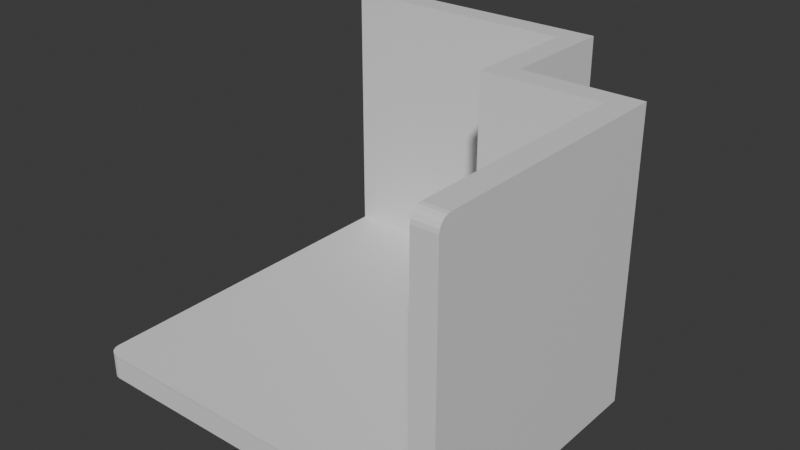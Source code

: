 # Source: Room-8.blend  (saved by Blender 4.0.36; exported with 4.5.12 LTS)
import bpy
from mathutils import Matrix  # noqa: F401  (used for matrix-valued properties, if any)

bpy.ops.wm.read_factory_settings(use_empty=True)
scene = bpy.context.scene
scene.name = 'Scene'

# ---- materials (node trees are filled in below, after node groups)
mat_material = bpy.data.materials.new('Material')
mat_material.alpha_threshold = 0.0
mat_material.use_transparent_shadow = False
mat_material.roughness = 0.5
mat_material.line_color = (0.0, 0.0, 0.0, 1.0)

# ---- material node trees
mat_material.use_nodes = True; mat_material.node_tree.nodes.clear()
_N = mat_material.node_tree.nodes; _L = mat_material.node_tree.links
n0 = _N.new('ShaderNodeOutputMaterial'); n0.name = 'Material Output'; n0.location = (300, 300)
n1 = _N.new('ShaderNodeBsdfPrincipled'); n1.name = 'Principled BSDF'; n1.location = (10, 300)
n1.inputs[3].default_value = 1.45
_L.new(n1.outputs[0], n0.inputs[0])
n0.is_active_output = True

# ---- world
world_world = bpy.data.worlds.new('World'); scene.world = world_world
world_world.use_nodes = True; world_world.node_tree.nodes.clear()
_N = world_world.node_tree.nodes; _L = world_world.node_tree.links
n0 = _N.new('ShaderNodeOutputWorld'); n0.name = 'World Output'; n0.location = (300, 300)
n1 = _N.new('ShaderNodeBackground'); n1.name = 'Background'; n1.location = (10, 300)
n1.inputs[0].default_value = (0.05088, 0.05088, 0.05088, 1.0)
_L.new(n1.outputs[0], n0.inputs[0])
n0.is_active_output = True
world_world.color = (0.05088, 0.05088, 0.05088)
world_world.use_sun_shadow = False
world_world.sun_shadow_jitter_overblur = 0.0

# ---- meshes
me_cube = bpy.data.meshes.new('Cube')
me_cube.from_pydata([(1.273, 0.2734, -0.9828), (1.273, 0.2734, -1.174), (1.273, -1.727, -0.9828), (1.273, -1.727, -1.174), (0.2734, 0.2734, -0.9828), (0.2734, 0.2734, -1.174), (0.2734, -1.727, -1.174), (-1.727, 0.2734, -1.174), (0.2734, 1.273, -0.9828), (0.2734, 1.273, -1.174), (-1.727, 1.273, -0.9828), (-1.727, 1.273, -1.174), (0.2734, 1.473, -0.9828), (0.2734, 1.473, -1.174), (-1.727, 1.473, -0.9828), (-1.727, 1.473, -1.174), (0.2734, 1.273, 1.217), (0.2734, 1.473, 1.217), (1.473, 0.2734, -0.9828), (1.473, 0.2734, -1.174), (1.473, -1.727, -0.9828), (1.473, -1.727, -1.174), (1.273, 0.2734, 1.217), (1.473, 0.2734, 1.217), (0.4734, 0.2734, -0.9828), (0.4734, 1.273, -0.9828), (0.4734, 1.273, -1.174), (0.4734, 1.473, -0.9828), (0.4734, 1.473, -1.174), (1.273, 0.4734, -1.174), (0.4734, 0.4734, -1.174), (1.273, 0.4734, -0.9828), (0.4734, 0.4734, -0.9828), (1.473, 0.4734, -0.9828), (1.473, 0.4734, -1.174), (0.2734, 0.2734, 1.217), (1.273, 0.2734, 1.217), (0.2734, 1.473, 1.217), (0.4734, 1.473, 1.217), (0.2734, 1.273, 1.217), (1.473, 0.2734, 1.217), (0.4734, 1.273, 1.217), (0.4734, 0.4734, 1.217), (1.273, 0.4734, 1.217), (1.473, 0.4734, 1.217), (1.273, -1.727, 1.117), (1.273, -1.627, 1.217), (1.273, -1.722, 1.148), (1.273, -1.707, 1.176), (1.273, -1.685, 1.198), (1.273, -1.657, 1.212), (1.473, -1.627, 1.217), (1.473, -1.727, 1.117), (1.473, -1.657, 1.212), (1.473, -1.685, 1.198), (1.473, -1.707, 1.176), (1.473, -1.722, 1.148), (-1.627, 1.273, 1.217), (-1.727, 1.273, 1.117), (-1.657, 1.273, 1.212), (-1.685, 1.273, 1.198), (-1.707, 1.273, 1.176), (-1.722, 1.273, 1.148), (-1.727, 1.473, 1.117), (-1.627, 1.473, 1.217), (-1.722, 1.473, 1.148), (-1.707, 1.473, 1.176), (-1.685, 1.473, 1.198), (-1.657, 1.473, 1.212), (-1.627, -1.727, -1.174), (-1.727, -1.627, -1.174), (-1.657, -1.722, -1.174), (-1.685, -1.707, -1.174), (-1.707, -1.685, -1.174), (-1.722, -1.657, -1.174), (-1.727, 1.273, 1.217), (-1.727, 1.473, 1.217), (-1.627, -1.727, -0.9841), (-1.727, -1.627, -0.9841), (-1.657, -1.722, -0.9841), (-1.685, -1.707, -0.9841), (-1.707, -1.685, -0.9841), (-1.722, -1.657, -0.9841)], [(24, 25)], [(5, 1, 3, 6), (5, 6, 69, 71, 72, 73, 74, 70, 7), (5, 9, 26, 30), (13, 12, 27, 28), (5, 7, 11, 9), (12, 13, 15, 14), (12, 14, 63, 65, 66, 67, 68, 64, 17), (9, 11, 15, 13), (14, 10, 58, 63), (10, 8, 16, 57, 59, 60, 61, 62, 58), (8, 12, 17, 16), (19, 18, 20, 21), (19, 1, 29, 34), (3, 1, 19, 21), (2, 20, 52, 45), (22, 46, 51, 23), (20, 18, 23, 51, 53, 54, 55, 56, 52), (18, 0, 22, 23), (25, 26, 28, 27), (26, 25, 32, 30), (25, 27, 38, 41), (9, 13, 28, 26), (30, 32, 31, 29), (29, 31, 33, 34), (1, 5, 30, 29), (0, 18, 40, 36), (27, 12, 37, 38), (18, 19, 34, 33), (37, 39, 41, 38), (35, 36, 43, 42), (36, 40, 44, 43), (31, 32, 42, 43), (18, 33, 44, 40), (8, 4, 35, 39), (4, 0, 36, 35), (33, 31, 43, 44), (12, 8, 39, 37), (51, 46, 50, 53), (53, 50, 49, 54), (54, 49, 48, 55), (55, 48, 47, 56), (56, 47, 45, 52), (0, 2, 45, 47, 48, 49, 50, 46, 22), (63, 58, 62, 65), (65, 62, 61, 66), (66, 61, 60, 67), (67, 60, 59, 68), (68, 59, 57, 64), (57, 16, 17, 64), (10, 14, 76, 75), (35, 42, 41, 39), (25, 41, 42, 32), (70, 74, 82, 78), (73, 72, 80, 81), (71, 69, 77, 79), (74, 73, 81, 82), (72, 71, 79, 80), (70, 78, 10, 11), (10, 14, 15, 11), (77, 69, 3, 2), (21, 20, 2, 3)])
_uv = me_cube.uv_layers.new(name='UVMap')
_uv.uv.foreach_set('vector', [0.125, 0.5, 0.375, 0.5, 0.375, 0.75, 0.125, 0.75, 0.125, 0.5, 0.125, 0.75, 0.125, 0.75, 0.125, 0.7494, 0.125, 0.7476, 0.125, 0.7448, 0.125, 0.7414, 0.125, 0.7375, 0.125, 0.5, 0.125, 0.5, 0.125, 0.5, 0.125, 0.5, 0.125, 0.5, 0.375, 0.25, 0.625, 0.25, 0.625, 0.25, 0.375, 0.25, 0.125, 0.5, 0.125, 0.5, 0.125, 0.5, 0.125, 0.5, 0.625, 0.25, 0.375, 0.25, 0.375, 0.25, 0.625, 0.25, 0.625, 0.25, 0.625, 0.25, 0.625, 0.25, 0.625, 0.25, 0.625, 0.25, 0.625, 0.25, 0.625, 0.25, 0.625, 0.25, 0.625, 0.25, 0.125, 0.5, 0.125, 0.5, 0.125, 0.5, 0.125, 0.5, 0.625, 0.25, 0.625, 0.25, 0.625, 0.25, 0.625, 0.25, 0.875, 0.5, 0.875, 0.5, 0.875, 0.5, 0.875, 0.5, 0.875, 0.5, 0.875, 0.5, 0.875, 0.5, 0.875, 0.5, 0.875, 0.5, 0.625, 0.25, 0.625, 0.25, 0.625, 0.25, 0.625, 0.25, 0.375, 0.5, 0.625, 0.5, 0.625, 0.75, 0.375, 0.75, 0.375, 0.5, 0.375, 0.5, 0.375, 0.5, 0.375, 0.5, 0.375, 0.75, 0.375, 0.5, 0.375, 0.5, 0.375, 0.75, 0.625, 0.75, 0.625, 0.75, 0.625, 0.75, 0.625, 0.75, 0.625, 0.5, 0.625, 0.7375, 0.625, 0.7375, 0.625, 0.5, 0.625, 0.75, 0.625, 0.5, 0.625, 0.5, 0.625, 0.7375, 0.625, 0.7414, 0.625, 0.7448, 0.625, 0.7492, 0.625, 0.7498, 0.625, 0.75, 0.625, 0.5, 0.625, 0.5, 0.625, 0.5, 0.625, 0.5, 0.625, 0.25, 0.375, 0.25, 0.375, 0.25, 0.625, 0.25, 0.125, 0.5, 0.625, 0.25, 0.625, 0.25, 0.125, 0.5, 0.625, 0.25, 0.625, 0.25, 0.625, 0.25, 0.625, 0.25, 0.125, 0.5, 0.125, 0.5, 0.125, 0.5, 0.125, 0.5, 0.375, 0.25, 0.625, 0.25, 0.625, 0.5, 0.375, 0.5, 0.375, 0.5, 0.625, 0.5, 0.625, 0.5, 0.375, 0.5, 0.375, 0.5, 0.125, 0.5, 0.125, 0.5, 0.375, 0.5, 0.625, 0.5, 0.625, 0.5, 0.625, 0.5, 0.625, 0.5, 0.625, 0.25, 0.625, 0.25, 0.625, 0.25, 0.625, 0.25, 0.625, 0.5, 0.375, 0.5, 0.375, 0.5, 0.625, 0.5, 0.625, 0.25, 0.625, 0.25, 0.625, 0.25, 0.625, 0.25, 0.875, 0.5, 0.625, 0.5, 0.625, 0.5, 0.875, 0.5, 0.625, 0.5, 0.625, 0.5, 0.625, 0.5, 0.625, 0.5, 0.625, 0.5, 0.625, 0.25, 0.625, 0.25, 0.625, 0.5, 0.625, 0.5, 0.625, 0.5, 0.625, 0.5, 0.625, 0.5, 0.875, 0.5, 0.875, 0.5, 0.875, 0.5, 0.875, 0.5, 0.875, 0.5, 0.625, 0.5, 0.625, 0.5, 0.875, 0.5, 0.625, 0.5, 0.625, 0.5, 0.625, 0.5, 0.625, 0.5, 0.625, 0.25, 0.625, 0.25, 0.625, 0.25, 0.625, 0.25, 0.625, 0.7375, 0.625, 0.7375, 0.625, 0.7414, 0.625, 0.7414, 0.625, 0.7414, 0.625, 0.7414, 0.625, 0.7448, 0.625, 0.7448, 0.625, 0.7448, 0.625, 0.7448, 0.625, 0.7492, 0.625, 0.7492, 0.625, 0.7492, 0.625, 0.7492, 0.625, 0.7498, 0.625, 0.7498, 0.625, 0.7498, 0.625, 0.7498, 0.625, 0.75, 0.625, 0.75, 0.625, 0.5, 0.625, 0.75, 0.625, 0.75, 0.625, 0.7498, 0.625, 0.7492, 0.625, 0.7448, 0.625, 0.7414, 0.625, 0.7375, 0.625, 0.5, 0.625, 0.25, 0.625, 0.25, 0.625, 0.25, 0.625, 0.25, 0.625, 0.25, 0.625, 0.25, 0.625, 0.25, 0.625, 0.25, 0.625, 0.25, 0.625, 0.25, 0.625, 0.25, 0.625, 0.25, 0.875, 0.5, 0.875, 0.5, 0.875, 0.5, 0.875, 0.5, 0.875, 0.5, 0.875, 0.5, 0.875, 0.5, 0.875, 0.5, 0.875, 0.5, 0.875, 0.5, 0.875, 0.5, 0.875, 0.5, 0.625, 0.25, 0.625, 0.25, 0.625, 0.25, 0.625, 0.25, 0.875, 0.5, 0.875, 0.5, 0.625, 0.25, 0.625, 0.25, 0.625, 0.25, 0.625, 0.25, 0.625, 0.25, 0.625, 0.25, 0.125, 0.7375, 0.125, 0.7414, 0.125, 0.7414, 0.125, 0.7375, 0.125, 0.7448, 0.125, 0.7476, 0.125, 0.7476, 0.125, 0.7448, 0.125, 0.7494, 0.125, 0.75, 0.125, 0.75, 0.125, 0.7494, 0.125, 0.7414, 0.125, 0.7448, 0.125, 0.7448, 0.125, 0.7414, 0.125, 0.7476, 0.125, 0.7494, 0.125, 0.7494, 0.125, 0.7476, 0.125, 0.7375, 0.125, 0.7375, 0.0, 0.0, 0.0, 0.0, 0.0, 0.0, 0.0, 0.0, 0.0, 0.0, 0.0, 0.0, 0.125, 0.75, 0.125, 0.75, 0.0, 0.0, 0.0, 0.0, 0.375, 0.75, 0.625, 0.75, 0.0, 0.0, 0.375, 0.75])
me_cube.materials.append(mat_material)
me_cube.use_mirror_vertex_groups = False
me_cube.update()
me_cube_001 = bpy.data.meshes.new('Cube.001')
me_cube_001.from_pydata([(1.273, -1.727, -0.9828), (0.2734, -1.727, -0.9828), (-1.727, 0.2734, -0.9828), (-1.727, 1.273, -0.9828), (-1.727, -1.627, -0.9828), (-1.627, -1.727, -0.9828), (-1.722, -1.657, -0.9828), (-1.707, -1.685, -0.9828), (-1.685, -1.707, -0.9828), (-1.657, -1.722, -0.9828), (1.273, -1.727, -0.9628), (0.2734, -1.727, -0.9628), (1.273, 0.2734, -0.9628), (0.2734, 0.2734, -0.9628), (-1.727, 0.2734, -0.9628), (0.2734, 1.273, -0.9628), (-1.727, 1.273, -0.9628), (-1.627, -1.727, -0.9628), (-1.657, -1.722, -0.9628), (-1.685, -1.707, -0.9628), (-1.707, -1.685, -0.9628), (-1.722, -1.657, -0.9628), (-1.727, -1.627, -0.9628)], [], [(8, 9, 18, 19), (5, 1, 11, 17), (12, 13, 11, 10), (11, 13, 14, 22, 21, 20, 19, 18, 17), (14, 13, 15, 16), (4, 6, 21, 22), (7, 8, 19, 20), (3, 2, 14, 16), (9, 5, 17, 18), (1, 0, 10, 11), (2, 4, 22, 14), (6, 7, 20, 21)])
_uv = me_cube_001.uv_layers.new(name='UVMap')
_uv.uv.foreach_set('vector', [0.625, 1.0, 0.625, 1.0, 0.625, 1.0, 0.625, 1.0, 0.625, 1.0, 0.625, 1.0, 0.625, 1.0, 0.625, 1.0, 0.625, 0.5, 0.875, 0.5, 0.875, 0.75, 0.625, 0.75, 0.875, 0.75, 0.875, 0.5, 0.875, 0.5, 0.875, 0.7375, 0.875, 0.7414, 0.875, 0.7448, 0.875, 0.7476, 0.875, 0.7494, 0.875, 0.75, 0.875, 0.5, 0.875, 0.5, 0.875, 0.5, 0.875, 0.5, 0.625, 0.0125, 0.625, 0.008637, 0.625, 0.008637, 0.625, 0.0125, 0.625, 0.005153, 0.625, 0.0, 0.625, 0.0, 0.625, 0.005153, 0.625, 0.25, 0.625, 0.25, 0.625, 0.25, 0.625, 0.25, 0.625, 1.0, 0.625, 1.0, 0.625, 1.0, 0.625, 1.0, 0.625, 1.0, 0.625, 0.75, 0.625, 0.75, 0.625, 1.0, 0.625, 0.25, 0.625, 0.0125, 0.625, 0.0125, 0.625, 0.25, 0.625, 0.008637, 0.625, 0.005153, 0.625, 0.005153, 0.625, 0.008637])
me_cube_001.materials.append(mat_material)
me_cube_001.use_mirror_vertex_groups = False
me_cube_001.update()

# ---- objects
ob_layout = bpy.data.objects.new('Layout', me_cube)
ob_floor = bpy.data.objects.new('Floor', me_cube_001)

# ---- transforms, parenting, visibility, modifiers, constraints
ob_layout.location = (1.897e-08, 0.0, 0.0)
ob_layout.lock_rotations_4d = False
ob_layout.empty_display_type = 'ARROWS'
ob_layout.lineart.crease_threshold = 0.0
ob_floor.location = (1.897e-08, 0.0, 0.0)
ob_floor.lock_rotations_4d = False
ob_floor.empty_display_type = 'ARROWS'
ob_floor.lineart.crease_threshold = 0.0

# ---- collection membership
scene.collection.objects.link(ob_layout)
scene.collection.objects.link(ob_floor)

# ---- scene / render settings (as saved in the file)
scene.frame_start = 1; scene.frame_end = 250; scene.frame_set(1)
scene.render.engine = 'BLENDER_EEVEE_NEXT'
scene.cycles.sampling_pattern = 'TABULATED_SOBOL'
bpy.context.view_layer.update()

# ---- added for rendering (the .blend has no active camera and no usable light): camera, sun
cam_auto = bpy.data.cameras.new('AutoCamera')
cam_auto.lens = 50.0
cam_auto.sensor_width = 36.0
cam_auto.clip_end = 1000.0
ob_auto_camera = bpy.data.objects.new('AutoCamera', cam_auto)
scene.collection.objects.link(ob_auto_camera)
ob_auto_camera.location = (4.60912, -5.80937, 3.81007)
ob_auto_camera.rotation_euler = (1.09748, -7.21219e-08, 0.694738)
scene.camera = ob_auto_camera
light_auto_sun = bpy.data.lights.new('AutoSun', 'SUN')
light_auto_sun.energy = 3.0
light_auto_sun.angle = 0.0523599
ob_auto_sun = bpy.data.objects.new('AutoSun', light_auto_sun)
scene.collection.objects.link(ob_auto_sun)
ob_auto_sun.rotation_euler = (0.872665, 0.174533, 0.523599)
bpy.context.view_layer.update()
